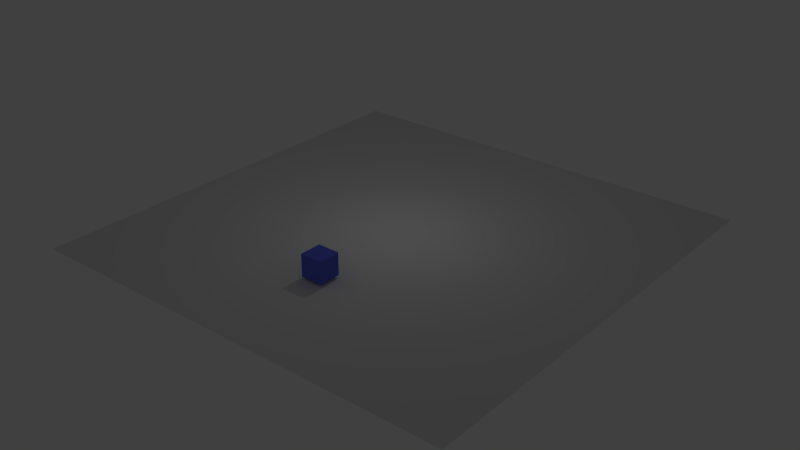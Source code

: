# Source: shooting.blend  (saved by Blender 2.76.0; exported with 4.5.12 LTS)
import bpy
from mathutils import Matrix  # noqa: F401  (used for matrix-valued properties, if any)

bpy.ops.wm.read_factory_settings(use_empty=True)
scene = bpy.context.scene
scene.name = 'Scene'

# ---- collections
col_collection_1 = bpy.data.collections.new('Collection 1'); scene.collection.children.link(col_collection_1)
col_collection_11 = bpy.data.collections.new('Collection 11'); scene.collection.children.link(col_collection_11)
col_collection_11.hide_render = True
col_collection_11.hide_viewport = True

# ---- materials (node trees are filled in below, after node groups)
mat_material = bpy.data.materials.new('Material')
mat_material.alpha_threshold = 0.0
mat_material.use_transparent_shadow = False
mat_material.diffuse_color = (0.1236, 0.1584, 0.8, 1.0)
mat_material.roughness = 0.5
mat_pewpew = bpy.data.materials.new('pewpew')
mat_pewpew.alpha_threshold = 0.0
mat_pewpew.use_transparent_shadow = False
mat_pewpew.diffuse_color = (0.8, 0.7565, 0.0, 1.0)
mat_pewpew.roughness = 0.5
mat_pewpew.specular_intensity = 0.0

# ---- material node trees

# ---- world
world_world = bpy.data.worlds.new('World'); scene.world = world_world
world_world.color = (0.05088, 0.05088, 0.05088)
world_world.use_sun_shadow = False
world_world.sun_shadow_jitter_overblur = 0.0
world_world.cycles.sampling_method = 'MANUAL'
world_world.cycles.sample_map_resolution = 256

# ---- lights
light_area = bpy.data.lights.new('Area', 'AREA')
light_area.transmission_factor = 0.0
light_area.energy = 78.54
light_area.shadow_buffer_clip_start = 0.5
light_area.shadow_soft_size = 0.1
light_area.shadow_maximum_resolution = 0.006
light_area.use_absolute_resolution = True
light_area.size = 0.1
light_area.size_y = 0.1
light_area.cycles.use_multiple_importance_sampling = False

# ---- meshes
me_cube = bpy.data.meshes.new('Cube')
me_cube.from_pydata([(-1.0, -1.0, -1.0), (-1.0, -1.0, 1.0), (-1.0, 1.0, -1.0), (-1.0, 1.0, 1.0), (1.0, -1.0, -1.0), (1.0, -1.0, 1.0), (1.0, 1.0, -1.0), (1.0, 1.0, 1.0)], [], [(1, 3, 2, 0), (3, 7, 6, 2), (7, 5, 4, 6), (5, 1, 0, 4), (0, 2, 6, 4), (5, 7, 3, 1)])
me_cube.materials.append(mat_material)
me_cube.use_remesh_preserve_volume = False
me_cube.use_remesh_preserve_attributes = False
me_cube.use_mirror_vertex_groups = False
me_cube.update()
me_plane = bpy.data.meshes.new('Plane')
me_plane.from_pydata([(-1.0, -1.0, 0.0), (1.0, -1.0, 0.0), (-1.0, 1.0, 0.0), (1.0, 1.0, 0.0)], [], [(0, 1, 3, 2)])
me_plane.use_remesh_preserve_volume = False
me_plane.use_remesh_preserve_attributes = False
me_plane.use_mirror_vertex_groups = False
me_plane.update()
me_cone_002 = bpy.data.meshes.new('Cone.002')
me_cone_002.from_pydata([(0.0, -0.5, -0.5), (0.0, 0.5, -2.186e-08), (0.5, -0.5, 4.371e-08), (-4.371e-08, -0.5, 0.5), (-0.5, -0.5, 1.589e-08)], [], [(3, 1, 4), (0, 1, 2), (4, 1, 0), (2, 1, 3), (0, 2, 3, 4)])
me_cone_002.materials.append(mat_pewpew)
me_cone_002.use_remesh_preserve_volume = False
me_cone_002.use_remesh_preserve_attributes = False
me_cone_002.use_mirror_vertex_groups = False
me_cone_002.update()

# ---- objects
ob_area = bpy.data.objects.new('Area', light_area)
ob_cube = bpy.data.objects.new('Cube', me_cube)
ob_empty = bpy.data.objects.new('Empty', None)
ob_plane = bpy.data.objects.new('Plane', me_plane)
ob_pew = bpy.data.objects.new('pew', me_cone_002)

# ---- transforms, parenting, visibility, modifiers, constraints
ob_area.location = (0.0, 0.0, 13.98)
ob_area.lineart.crease_threshold = 0.0
ob_cube.location = (0.0, -9.582, 1.237)
ob_cube.lineart.crease_threshold = 0.0
ob_empty.parent = ob_cube
ob_empty.matrix_parent_inverse = Matrix(((1.0, 0.0, 0.0, 0.0), (0.0, 1.0, 0.0, 9.582), (0.0, 0.0, 1.0, -1.237), (0.0, 0.0, 0.0, 1.0)))
ob_empty.location = (0.0, -8.238, 2.2)
ob_empty.empty_image_offset = (0.0, 0.0)
ob_empty.lineart.crease_threshold = 0.0
ob_plane.location = (0.0, 0.0, 0.0)
ob_plane.scale = (20.0, 20.0, 20.0)
ob_plane.lineart.crease_threshold = 0.0
ob_pew.location = (0.0, -6.795, 2.081)
ob_pew.lineart.crease_threshold = 0.0

# ---- collection membership
col_collection_1.objects.link(ob_area)
col_collection_1.objects.link(ob_cube)
col_collection_1.objects.link(ob_empty)
col_collection_1.objects.link(ob_plane)
col_collection_11.objects.link(ob_pew)

# ---- scene / render settings (as saved in the file)
scene.frame_start = 1; scene.frame_end = 1340; scene.frame_set(213)
scene.render.engine = 'BLENDER_EEVEE_NEXT'
scene.render.resolution_percentage = 50
scene.render.dither_intensity = 0.0
scene.cycles.use_denoising = False
scene.cycles.samples = 10
scene.cycles.sampling_pattern = 'TABULATED_SOBOL'
scene.cycles.light_sampling_threshold = 0.0
scene.cycles.use_adaptive_sampling = False
scene.cycles.use_light_tree = False
scene.cycles.blur_glossy = 0.0
scene.cycles.pixel_filter_type = 'GAUSSIAN'
scene.cycles.sample_clamp_indirect = 0.0
scene.view_settings.view_transform = 'Standard'
bpy.context.view_layer.update()

# ---- added for rendering (the .blend has no active camera): camera
cam_auto = bpy.data.cameras.new('AutoCamera')
cam_auto.lens = 50.0
cam_auto.sensor_width = 36.0
cam_auto.clip_end = 1000.0
ob_auto_camera = bpy.data.objects.new('AutoCamera', cam_auto)
scene.collection.objects.link(ob_auto_camera)
ob_auto_camera.location = (52.3998, -62.8798, 42.7885)
ob_auto_camera.rotation_euler = (1.09748, -7.21219e-08, 0.694738)
scene.camera = ob_auto_camera
bpy.context.view_layer.update()
